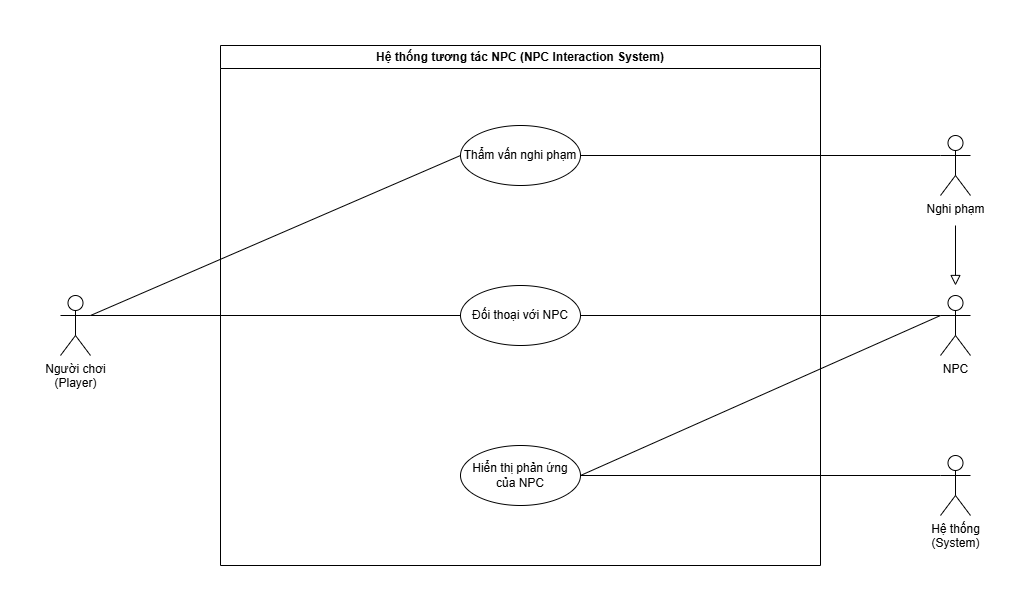

The diagram above was exported from draw.io. Its source (the exported page's mxGraphModel, read from the mxfile embedded in the PNG):
<mxGraphModel dx="1278" dy="1471" grid="1" gridSize="10" guides="1" tooltips="1" connect="1" arrows="1" fold="1" page="1" pageScale="1" pageWidth="850" pageHeight="1100" math="0" shadow="0">
  <root>
    <mxCell id="0" />
    <mxCell id="1" parent="0" />
    <mxCell id="eDAoaPpOFqqOufa2_Qkn-51" value="Hệ thống tương tác NPC (NPC Interaction System)" style="swimlane;whiteSpace=wrap;html=1;" vertex="1" parent="1">
      <mxGeometry x="690" y="280" width="600" height="520" as="geometry" />
    </mxCell>
    <mxCell id="eDAoaPpOFqqOufa2_Qkn-52" value="Đối thoại với NPC" style="ellipse;whiteSpace=wrap;html=1;align=center;" vertex="1" parent="eDAoaPpOFqqOufa2_Qkn-51">
      <mxGeometry x="240" y="240" width="120" height="60" as="geometry" />
    </mxCell>
    <mxCell id="eDAoaPpOFqqOufa2_Qkn-53" value="Thẩm vấn nghi phạm" style="ellipse;whiteSpace=wrap;html=1;align=center;" vertex="1" parent="eDAoaPpOFqqOufa2_Qkn-51">
      <mxGeometry x="240" y="80" width="120" height="60" as="geometry" />
    </mxCell>
    <mxCell id="eDAoaPpOFqqOufa2_Qkn-54" value="Hiển thị phản ứng&lt;br&gt;của NPC" style="ellipse;whiteSpace=wrap;html=1;align=center;" vertex="1" parent="eDAoaPpOFqqOufa2_Qkn-51">
      <mxGeometry x="240" y="400" width="120" height="60" as="geometry" />
    </mxCell>
    <mxCell id="eDAoaPpOFqqOufa2_Qkn-55" value="Người chơi&lt;br&gt;(Player)" style="shape=umlActor;verticalLabelPosition=bottom;verticalAlign=top;html=1;outlineConnect=0;" vertex="1" parent="1">
      <mxGeometry x="530" y="530" width="30" height="60" as="geometry" />
    </mxCell>
    <mxCell id="eDAoaPpOFqqOufa2_Qkn-56" value="" style="endArrow=none;html=1;rounded=0;entryX=0;entryY=0.5;entryDx=0;entryDy=0;exitX=1;exitY=0.3333333333333333;exitDx=0;exitDy=0;exitPerimeter=0;" edge="1" parent="1" source="eDAoaPpOFqqOufa2_Qkn-55" target="eDAoaPpOFqqOufa2_Qkn-52">
      <mxGeometry width="50" height="50" relative="1" as="geometry">
        <mxPoint x="730" y="690" as="sourcePoint" />
        <mxPoint x="780" y="640" as="targetPoint" />
      </mxGeometry>
    </mxCell>
    <mxCell id="eDAoaPpOFqqOufa2_Qkn-57" value="" style="endArrow=none;html=1;rounded=0;entryX=0;entryY=0.5;entryDx=0;entryDy=0;exitX=1;exitY=0.3333333333333333;exitDx=0;exitDy=0;exitPerimeter=0;" edge="1" parent="1" source="eDAoaPpOFqqOufa2_Qkn-55" target="eDAoaPpOFqqOufa2_Qkn-53">
      <mxGeometry width="50" height="50" relative="1" as="geometry">
        <mxPoint x="830" y="910" as="sourcePoint" />
        <mxPoint x="1240" y="740" as="targetPoint" />
      </mxGeometry>
    </mxCell>
    <mxCell id="eDAoaPpOFqqOufa2_Qkn-58" value="Hệ thống&lt;br&gt;(System)" style="shape=umlActor;verticalLabelPosition=bottom;verticalAlign=top;html=1;outlineConnect=0;" vertex="1" parent="1">
      <mxGeometry x="1410" y="690" width="30" height="60" as="geometry" />
    </mxCell>
    <mxCell id="eDAoaPpOFqqOufa2_Qkn-59" value="" style="endArrow=none;html=1;rounded=0;entryX=0;entryY=0.3333333333333333;entryDx=0;entryDy=0;exitX=1;exitY=0.5;exitDx=0;exitDy=0;entryPerimeter=0;" edge="1" parent="1" source="eDAoaPpOFqqOufa2_Qkn-52" target="eDAoaPpOFqqOufa2_Qkn-60">
      <mxGeometry width="50" height="50" relative="1" as="geometry">
        <mxPoint x="1250" y="420" as="sourcePoint" />
        <mxPoint x="1460" y="690" as="targetPoint" />
      </mxGeometry>
    </mxCell>
    <mxCell id="eDAoaPpOFqqOufa2_Qkn-60" value="NPC" style="shape=umlActor;verticalLabelPosition=bottom;verticalAlign=top;html=1;outlineConnect=0;" vertex="1" parent="1">
      <mxGeometry x="1410" y="530" width="30" height="60" as="geometry" />
    </mxCell>
    <mxCell id="eDAoaPpOFqqOufa2_Qkn-61" value="Nghi phạm" style="shape=umlActor;verticalLabelPosition=bottom;verticalAlign=top;html=1;outlineConnect=0;" vertex="1" parent="1">
      <mxGeometry x="1410" y="370" width="30" height="60" as="geometry" />
    </mxCell>
    <mxCell id="eDAoaPpOFqqOufa2_Qkn-62" value="" style="endArrow=none;html=1;rounded=0;entryX=0;entryY=0.3333333333333333;entryDx=0;entryDy=0;entryPerimeter=0;exitX=1;exitY=0.5;exitDx=0;exitDy=0;" edge="1" parent="1" source="eDAoaPpOFqqOufa2_Qkn-53" target="eDAoaPpOFqqOufa2_Qkn-61">
      <mxGeometry width="50" height="50" relative="1" as="geometry">
        <mxPoint x="1130" y="650" as="sourcePoint" />
        <mxPoint x="1180" y="600" as="targetPoint" />
      </mxGeometry>
    </mxCell>
    <mxCell id="eDAoaPpOFqqOufa2_Qkn-63" value="" style="endArrow=none;html=1;rounded=0;entryX=0;entryY=0.3333333333333333;entryDx=0;entryDy=0;entryPerimeter=0;exitX=1;exitY=0.5;exitDx=0;exitDy=0;" edge="1" parent="1" source="eDAoaPpOFqqOufa2_Qkn-54" target="eDAoaPpOFqqOufa2_Qkn-58">
      <mxGeometry width="50" height="50" relative="1" as="geometry">
        <mxPoint x="1250" y="790" as="sourcePoint" />
        <mxPoint x="1300" y="740" as="targetPoint" />
      </mxGeometry>
    </mxCell>
    <mxCell id="eDAoaPpOFqqOufa2_Qkn-64" value="" style="edgeStyle=segmentEdgeStyle;endArrow=block;html=1;curved=0;rounded=0;endSize=8;startSize=8;endFill=0;" edge="1" parent="1">
      <mxGeometry width="50" height="50" relative="1" as="geometry">
        <mxPoint x="1425" y="460" as="sourcePoint" />
        <mxPoint x="1425" y="520" as="targetPoint" />
      </mxGeometry>
    </mxCell>
    <mxCell id="eDAoaPpOFqqOufa2_Qkn-65" value="" style="endArrow=none;html=1;rounded=0;entryX=0;entryY=0.3333333333333333;entryDx=0;entryDy=0;entryPerimeter=0;exitX=1;exitY=0.5;exitDx=0;exitDy=0;" edge="1" parent="1" source="eDAoaPpOFqqOufa2_Qkn-54" target="eDAoaPpOFqqOufa2_Qkn-60">
      <mxGeometry width="50" height="50" relative="1" as="geometry">
        <mxPoint x="1100" y="790" as="sourcePoint" />
        <mxPoint x="1150" y="740" as="targetPoint" />
      </mxGeometry>
    </mxCell>
  </root>
</mxGraphModel>